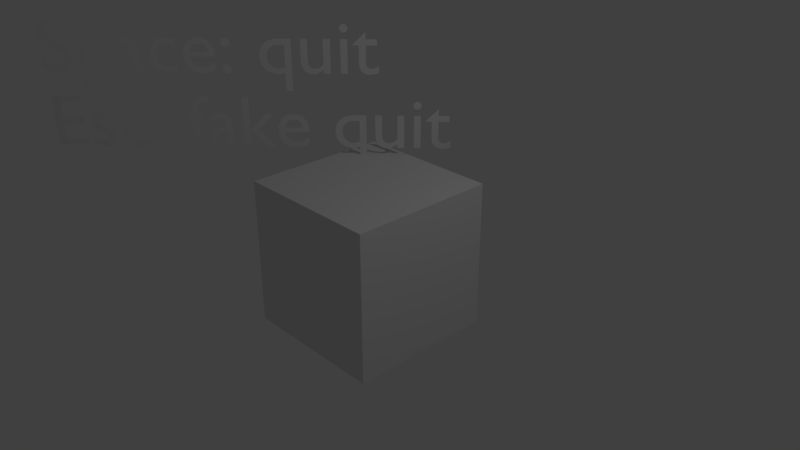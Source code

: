# Source: KeyboardExitHook.blend  (saved by Blender 2.79.1; exported with 4.5.12 LTS)
import bpy
from mathutils import Matrix  # noqa: F401  (used for matrix-valued properties, if any)

bpy.ops.wm.read_factory_settings(use_empty=True)
scene = bpy.context.scene
scene.name = 'Scene'

# ---- collections
col_collection_1 = bpy.data.collections.new('Collection 1'); scene.collection.children.link(col_collection_1)

# ---- materials (node trees are filled in below, after node groups)
mat_material = bpy.data.materials.new('Material')
mat_material.alpha_threshold = 0.0
mat_material.use_transparent_shadow = False
mat_material.roughness = 0.5
mat_material.line_color = (0.0, 0.0, 0.0, 1.0)

# ---- material node trees

# ---- world
world_world = bpy.data.worlds.new('World'); scene.world = world_world
world_world.color = (0.05088, 0.05088, 0.05088)
world_world.use_sun_shadow = False
world_world.sun_shadow_jitter_overblur = 0.0
world_world.cycles.sampling_method = 'MANUAL'

# ---- cameras
cam_camera = bpy.data.cameras.new('Camera')
cam_camera.clip_end = 100.0
cam_camera.lens = 35.0
cam_camera.sensor_width = 32.0
cam_camera.sensor_height = 18.0
cam_camera.ortho_scale = 7.314
cam_camera.dof.focus_distance = 0.0
cam_camera.dof.aperture_fstop = 128.0

# ---- lights
light_lamp = bpy.data.lights.new('Lamp', 'POINT')
light_lamp.transmission_factor = 0.0
light_lamp.cutoff_distance = 30.0
light_lamp.energy = 100.0
light_lamp.shadow_buffer_clip_start = 1.001
light_lamp.shadow_soft_size = 0.1
light_lamp.shadow_maximum_resolution = 0.006
light_lamp.use_absolute_resolution = True

# ---- meshes
me_cube = bpy.data.meshes.new('Cube')
me_cube.from_pydata([(1.0, 1.0, -1.0), (1.0, -1.0, -1.0), (-1.0, -1.0, -1.0), (-1.0, 1.0, -1.0), (1.0, 1.0, 1.0), (1.0, -1.0, 1.0), (-1.0, -1.0, 1.0), (-1.0, 1.0, 1.0)], [], [(0, 1, 2, 3), (4, 7, 6, 5), (0, 4, 5, 1), (1, 5, 6, 2), (2, 6, 7, 3), (4, 0, 3, 7)])
me_cube.materials.append(mat_material)
me_cube.use_remesh_preserve_volume = False
me_cube.use_remesh_preserve_attributes = False
me_cube.use_mirror_vertex_groups = False
me_cube.update()

# ---- curves / text
txt_text = bpy.data.curves.new('Text', 'FONT')
txt_text.dimensions = '2D'
txt_text.body = 'Space: quit\nEsc: fake quit\n'
txt_text.use_path_clamp = True
txt_text.bevel_resolution = 0

# ---- objects
ob_text = bpy.data.objects.new('Text', txt_text)
ob_cube = bpy.data.objects.new('Cube', me_cube)
ob_lamp = bpy.data.objects.new('Lamp', light_lamp)
ob_camera = bpy.data.objects.new('Camera', cam_camera)

# ---- transforms, parenting, visibility, modifiers, constraints
ob_text.location = (-3.653, -2.353, 2.1)
ob_text.rotation_euler = (1.571, -0.0, 0.7854)
ob_text.lineart.crease_threshold = 0.0
ob_cube.location = (0.0, 0.0, 0.0)
ob_cube.lock_rotations_4d = False
ob_cube.empty_display_type = 'ARROWS'
ob_cube.lineart.crease_threshold = 0.0
ob_lamp.location = (4.076, 1.005, 5.904)
ob_lamp.rotation_euler = (0.6503, 0.05522, 1.866)
ob_lamp.lock_rotations_4d = False
ob_lamp.empty_display_type = 'ARROWS'
ob_lamp.color = (0.0, 0.0, 0.0, 0.0)
ob_lamp.lineart.crease_threshold = 0.0
ob_camera.location = (7.481, -6.508, 5.344)
ob_camera.rotation_euler = (1.109, 0.0, 0.8149)
ob_camera.lock_rotations_4d = False
ob_camera.empty_display_type = 'ARROWS'
ob_camera.color = (0.0, 0.0, 0.0, 0.0)
ob_camera.display_type = 'WIRE'
ob_camera.lineart.crease_threshold = 0.0

# ---- collection membership
col_collection_1.objects.link(ob_text)
col_collection_1.objects.link(ob_cube)
col_collection_1.objects.link(ob_lamp)
col_collection_1.objects.link(ob_camera)

# ---- scene / render settings (as saved in the file)
scene.camera = ob_camera
scene.frame_start = 1; scene.frame_end = 250; scene.frame_set(1)
scene.render.engine = 'BLENDER_EEVEE_NEXT'
scene.render.resolution_percentage = 50
scene.render.dither_intensity = 0.0
scene.cycles.use_denoising = False
scene.cycles.samples = 128
scene.cycles.sampling_pattern = 'TABULATED_SOBOL'
scene.cycles.use_adaptive_sampling = False
scene.cycles.use_light_tree = False
scene.view_settings.view_transform = 'Standard'
bpy.context.view_layer.update()
